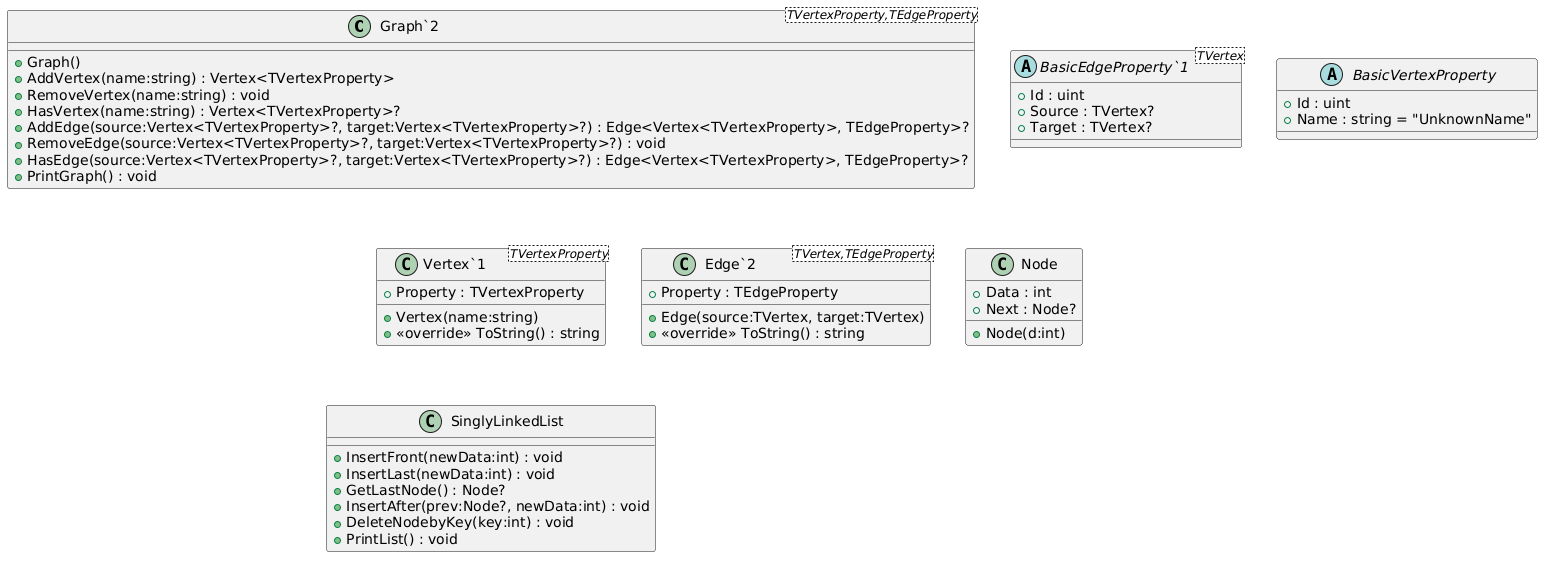

The diagram above was rendered by PlantUML. Its source (embedded in the PNG):
@startuml
' !include ./Djikstra-s_Algorithm_Minimap/Program.puml
' !include ./Djikstra-s_Algorithm_Minimap/MapLibrary/MapProperties.puml
' !include ./Djikstra-s_Algorithm_Minimap/MapLibrary/MapManager.puml
class "Graph`2"<TVertexProperty,TEdgeProperty> {
    + Graph()
    + AddVertex(name:string) : Vertex<TVertexProperty>
    + RemoveVertex(name:string) : void
    + HasVertex(name:string) : Vertex<TVertexProperty>?
    + AddEdge(source:Vertex<TVertexProperty>?, target:Vertex<TVertexProperty>?) : Edge<Vertex<TVertexProperty>, TEdgeProperty>?
    + RemoveEdge(source:Vertex<TVertexProperty>?, target:Vertex<TVertexProperty>?) : void
    + HasEdge(source:Vertex<TVertexProperty>?, target:Vertex<TVertexProperty>?) : Edge<Vertex<TVertexProperty>, TEdgeProperty>?
    + PrintGraph() : void
}
class "BasicEdgeProperty`1"<T> {
}

abstract class BasicVertexProperty {
    + Id : uint
    + Name : string = "UnknownName"
}
class "Vertex`1"<TVertexProperty> {
    + Property : TVertexProperty
    + Vertex(name:string)
    + <<override>> ToString() : string
}

abstract class "BasicEdgeProperty`1"<TVertex> {
    + Id : uint
    + Source : TVertex?
    + Target : TVertex?
}
class "Edge`2"<TVertex,TEdgeProperty> {
    + Property : TEdgeProperty
    + Edge(source:TVertex, target:TVertex)
    + <<override>> ToString() : string
}

class Node {
    + Data : int
    + Next : Node?
    + Node(d:int)
}
class SinglyLinkedList {
    + InsertFront(newData:int) : void
    + InsertLast(newData:int) : void
    + GetLastNode() : Node?
    + InsertAfter(prev:Node?, newData:int) : void
    + DeleteNodebyKey(key:int) : void
    + PrintList() : void
}
@enduml